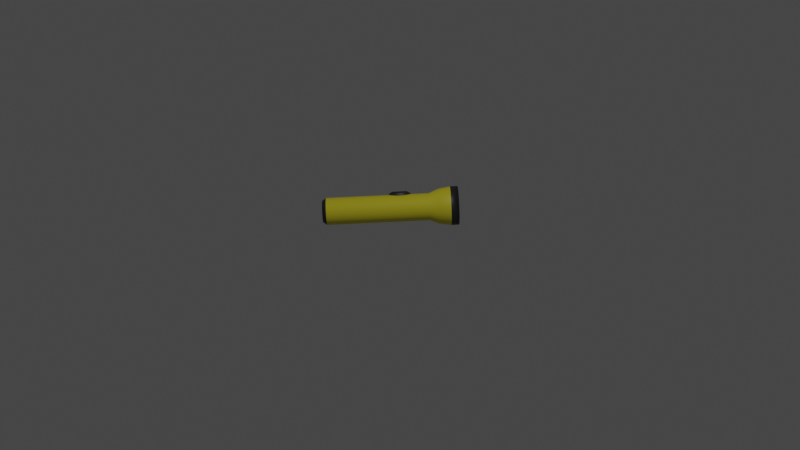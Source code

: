 # Source: flashlight.blend  (saved by Blender 3.3.6; exported with 4.5.12 LTS)
import bpy
from mathutils import Matrix  # noqa: F401  (used for matrix-valued properties, if any)

bpy.ops.wm.read_factory_settings(use_empty=True)
scene = bpy.context.scene
scene.name = 'Scene'

# ---- collections
col_collection = bpy.data.collections.new('Collection'); scene.collection.children.link(col_collection)

# ---- materials (node trees are filled in below, after node groups)
mat_plastic_yellow = bpy.data.materials.new('plastic_yellow')
mat_plastic_yellow.alpha_threshold = 0.0
mat_plastic_yellow.use_transparent_shadow = False
mat_plastic_yellow.roughness = 0.5
mat_plastic_yellow.line_color = (0.0, 0.0, 0.0, 1.0)
mat_plastic_black = bpy.data.materials.new('plastic_black')
mat_plastic_black.use_transparent_shadow = False
mat_lense = bpy.data.materials.new('lense')
mat_lense.use_transparent_shadow = False

# ---- material node trees
mat_plastic_yellow.use_nodes = True; mat_plastic_yellow.node_tree.nodes.clear()
_N = mat_plastic_yellow.node_tree.nodes; _L = mat_plastic_yellow.node_tree.links
n0 = _N.new('ShaderNodeOutputMaterial'); n0.name = 'Material Output'; n0.location = (300, 300)
n1 = _N.new('ShaderNodeBsdfPrincipled'); n1.name = 'Principled BSDF'; n1.location = (10, 300)
n1.distribution = 'GGX'
n1.subsurface_method = 'RANDOM_WALK_SKIN'
n1.inputs[0].default_value = (0.8, 0.7013, 0.02602, 1.0)
n1.inputs[3].default_value = 1.45
n1.inputs[27].default_value = (0.0, 0.0, 0.0, 1.0)
n1.inputs[28].default_value = 1.0
_L.new(n1.outputs[0], n0.inputs[0])
n0.is_active_output = True
mat_plastic_black.use_nodes = True; mat_plastic_black.node_tree.nodes.clear()
_N = mat_plastic_black.node_tree.nodes; _L = mat_plastic_black.node_tree.links
n0 = _N.new('ShaderNodeBsdfPrincipled'); n0.name = 'Principled BSDF'; n0.location = (10, 300)
n0.distribution = 'GGX'
n0.subsurface_method = 'RANDOM_WALK_SKIN'
n0.inputs[0].default_value = (0.02539, 0.02539, 0.02539, 1.0)
n0.inputs[3].default_value = 1.45
n0.inputs[27].default_value = (0.0, 0.0, 0.0, 1.0)
n0.inputs[28].default_value = 1.0
n1 = _N.new('ShaderNodeOutputMaterial'); n1.name = 'Material Output'; n1.location = (300, 300)
_L.new(n0.outputs[0], n1.inputs[0])
n1.is_active_output = True
mat_lense.use_nodes = True; mat_lense.node_tree.nodes.clear()
_N = mat_lense.node_tree.nodes; _L = mat_lense.node_tree.links
n0 = _N.new('ShaderNodeBsdfPrincipled'); n0.name = 'Principled BSDF'; n0.location = (10, 300)
n0.distribution = 'GGX'
n0.subsurface_method = 'RANDOM_WALK_SKIN'
n0.inputs[0].default_value = (0.8, 0.7592, 0.4845, 1.0)
n0.inputs[3].default_value = 1.45
n0.inputs[27].default_value = (0.0, 0.0, 0.0, 1.0)
n0.inputs[28].default_value = 1.0
n1 = _N.new('ShaderNodeOutputMaterial'); n1.name = 'Material Output'; n1.location = (300, 300)
_L.new(n0.outputs[0], n1.inputs[0])
n1.is_active_output = True

# ---- world
world_world = bpy.data.worlds.new('World'); scene.world = world_world
world_world.use_nodes = True; world_world.node_tree.nodes.clear()
_N = world_world.node_tree.nodes; _L = world_world.node_tree.links
n0 = _N.new('ShaderNodeOutputWorld'); n0.name = 'World Output'; n0.location = (300, 300)
n1 = _N.new('ShaderNodeBackground'); n1.name = 'Background'; n1.location = (10, 300)
n1.inputs[0].default_value = (0.05088, 0.05088, 0.05088, 1.0)
_L.new(n1.outputs[0], n0.inputs[0])
n0.is_active_output = True
world_world.color = (0.05088, 0.05088, 0.05088)
world_world.use_sun_shadow = False
world_world.sun_shadow_jitter_overblur = 0.0

# ---- cameras
cam_camera_001 = bpy.data.cameras.new('Camera.001')
cam_camera_001.clip_end = 100.0
cam_camera_001.ortho_scale = 7.314

# ---- lights
light_light = bpy.data.lights.new('Light', 'POINT')
light_light.transmission_factor = 0.0
light_light.energy = 1000.0
light_light.shadow_soft_size = 0.1
light_light.shadow_maximum_resolution = 0.006
light_light.use_absolute_resolution = True

# ---- meshes
me_cube = bpy.data.meshes.new('Cube')
me_cube.from_pydata([(0.02679, 0.06467, 0.15), (0.02679, 0.06467, -0.38), (0.01366, 0.06865, 0.15), (0.01366, 0.06865, -0.38), (1.185e-08, 0.07, 0.15), (1.185e-08, 0.07, -0.38), (0.03889, 0.0582, -0.38), (0.03889, 0.0582, 0.15), (0.0495, 0.0495, -0.38), (0.0495, 0.0495, 0.15), (0.0582, 0.03889, -0.38), (0.0582, 0.03889, 0.15), (0.06467, 0.02679, -0.38), (0.06467, 0.02679, 0.15), (0.06865, 0.01366, -0.38), (0.06865, 0.01366, 0.15), (0.07, 1.173e-09, -0.38), (0.07, 1.173e-09, 0.15), (0.06865, -0.01366, -0.38), (0.06865, -0.01366, 0.15), (0.06467, -0.02679, -0.38), (0.06467, -0.02679, 0.15), (0.0582, -0.03889, -0.38), (0.0582, -0.03889, 0.15), (0.0495, -0.0495, -0.38), (0.0495, -0.0495, 0.15), (0.03889, -0.0582, -0.38), (0.03889, -0.0582, 0.15), (0.02679, -0.06467, -0.38), (0.02679, -0.06467, 0.15), (0.01366, -0.06865, -0.38), (0.01366, -0.06865, 0.15), (1.185e-08, -0.07, -0.38), (1.185e-08, -0.07, 0.15), (-0.01366, -0.06865, -0.38), (-0.01366, -0.06865, 0.15), (-0.02679, -0.06467, -0.38), (-0.02679, -0.06467, 0.15), (-0.03889, -0.0582, -0.38), (-0.03889, -0.0582, 0.15), (-0.0495, -0.0495, -0.38), (-0.0495, -0.0495, 0.15), (-0.0582, -0.03889, -0.38), (-0.0582, -0.03889, 0.15), (-0.06467, -0.02679, -0.38), (-0.06467, -0.02679, 0.15), (-0.06865, -0.01366, -0.38), (-0.06865, -0.01366, 0.15), (-0.07, 1.173e-09, -0.38), (-0.07, 1.173e-09, 0.15), (-0.06865, 0.01366, -0.38), (-0.06865, 0.01366, 0.15), (-0.06467, 0.02679, -0.38), (-0.06467, 0.02679, 0.15), (-0.0582, 0.03889, -0.38), (-0.0582, 0.03889, 0.15), (-0.0495, 0.0495, -0.38), (-0.0495, 0.0495, 0.15), (-0.03889, 0.0582, -0.38), (-0.03889, 0.0582, 0.15), (-0.02679, 0.06467, -0.38), (-0.02679, 0.06467, 0.15), (-0.01366, 0.06865, -0.38), (-0.01366, 0.06865, 0.15), (0.03827, 0.09239, 0.26), (0.01951, 0.09808, 0.26), (1.343e-08, 0.1, 0.26), (0.05556, 0.08315, 0.26), (0.07071, 0.07071, 0.26), (0.08315, 0.05556, 0.26), (0.09239, 0.03827, 0.26), (0.09808, 0.01951, 0.26), (0.1, 2.794e-10, 0.26), (0.09808, -0.01951, 0.26), (0.09239, -0.03827, 0.26), (0.08315, -0.05556, 0.26), (0.07071, -0.07071, 0.26), (0.05556, -0.08315, 0.26), (0.03827, -0.09239, 0.26), (0.01951, -0.09808, 0.26), (1.343e-08, -0.1, 0.26), (-0.01951, -0.09808, 0.26), (-0.03827, -0.09239, 0.26), (-0.05556, -0.08315, 0.26), (-0.07071, -0.07071, 0.26), (-0.08315, -0.05556, 0.26), (-0.09239, -0.03827, 0.26), (-0.09808, -0.01951, 0.26), (-0.1, 2.794e-10, 0.26), (-0.09808, 0.01951, 0.26), (-0.09239, 0.03827, 0.26), (-0.08315, 0.05556, 0.26), (-0.07071, 0.07071, 0.26), (-0.05556, 0.08315, 0.26), (-0.03827, 0.09239, 0.26), (-0.01951, 0.09808, 0.26), (0.08384, 0.03473, 0.2), (0.08901, 0.0177, 0.2), (0.0177, -0.08901, 0.2), (1.2e-08, -0.09075, 0.2), (-0.09075, 4.41e-10, 0.2), (-0.08901, 0.0177, 0.2), (0.03473, 0.08384, 0.2), (0.05042, 0.07546, 0.2), (0.07546, -0.05042, 0.2), (0.06417, -0.06417, 0.2), (-0.06417, -0.06417, 0.2), (-0.07546, -0.05042, 0.2), (-0.05042, 0.07546, 0.2), (-0.03473, 0.08384, 0.2), (0.09075, 4.41e-10, 0.2), (-0.0177, -0.08901, 0.2), (-0.08384, 0.03473, 0.2), (0.06417, 0.06417, 0.2), (0.05042, -0.07546, 0.2), (-0.08384, -0.03473, 0.2), (-0.0177, 0.08901, 0.2), (0.08901, -0.0177, 0.2), (-0.03473, -0.08384, 0.2), (-0.07546, 0.05042, 0.2), (0.0177, 0.08901, 0.2), (0.07546, 0.05042, 0.2), (0.03473, -0.08384, 0.2), (-0.08901, -0.0177, 0.2), (1.2e-08, 0.09075, 0.2), (0.08384, -0.03473, 0.2), (-0.05042, -0.07546, 0.2), (-0.06417, 0.06417, 0.2), (0.03827, 0.09239, 0.3), (0.01951, 0.09808, 0.3), (1.343e-08, 0.1, 0.3), (0.05556, 0.08315, 0.3), (0.07071, 0.07071, 0.3), (0.08315, 0.05556, 0.3), (0.09239, 0.03827, 0.3), (0.09808, 0.01951, 0.3), (0.1, 2.794e-10, 0.3), (0.09808, -0.01951, 0.3), (0.09239, -0.03827, 0.3), (0.08315, -0.05556, 0.3), (0.07071, -0.07071, 0.3), (0.05556, -0.08315, 0.3), (0.03827, -0.09239, 0.3), (0.01951, -0.09808, 0.3), (1.343e-08, -0.1, 0.3), (-0.01951, -0.09808, 0.3), (-0.03827, -0.09239, 0.3), (-0.05556, -0.08315, 0.3), (-0.07071, -0.07071, 0.3), (-0.08315, -0.05556, 0.3), (-0.09239, -0.03827, 0.3), (-0.09808, -0.01951, 0.3), (-0.1, 2.794e-10, 0.3), (-0.09808, 0.01951, 0.3), (-0.09239, 0.03827, 0.3), (-0.08315, 0.05556, 0.3), (-0.07071, 0.07071, 0.3), (-0.05556, 0.08315, 0.3), (-0.03827, 0.09239, 0.3), (-0.01951, 0.09808, 0.3), (0.03061, 0.07391, 0.28), (0.01561, 0.07846, 0.28), (1.491e-08, 0.08, 0.28), (0.04445, 0.06652, 0.28), (0.05657, 0.05657, 0.28), (0.06652, 0.04445, 0.28), (0.07391, 0.03061, 0.28), (0.07846, 0.01561, 0.28), (0.08, 2.235e-10, 0.28), (0.07846, -0.01561, 0.28), (0.07391, -0.03061, 0.28), (0.06652, -0.04445, 0.28), (0.05657, -0.05657, 0.28), (0.04445, -0.06652, 0.28), (0.03061, -0.07391, 0.28), (0.01561, -0.07846, 0.28), (1.491e-08, -0.08, 0.28), (-0.01561, -0.07846, 0.28), (-0.03061, -0.07391, 0.28), (-0.04445, -0.06652, 0.28), (-0.05657, -0.05657, 0.28), (-0.06652, -0.04445, 0.28), (-0.07391, -0.03061, 0.28), (-0.07846, -0.01561, 0.28), (-0.08, 2.235e-10, 0.28), (-0.07846, 0.01561, 0.28), (-0.07391, 0.03061, 0.28), (-0.06652, 0.04445, 0.28), (-0.05657, 0.05657, 0.28), (-0.04445, 0.06652, 0.28), (-0.03061, 0.07391, 0.28), (-0.01561, 0.07846, 0.28), (3.068e-08, -2.328e-10, 0.3), (-0.02143, 0.05174, -0.4), (-0.03111, 0.04656, -0.4), (-0.0396, 0.0396, -0.4), (-0.04656, 0.03111, -0.4), (-0.05174, 0.02143, -0.4), (-0.05492, 0.01093, -0.4), (-0.056, 1.358e-09, -0.4), (-0.05492, -0.01093, -0.4), (-0.05174, -0.02143, -0.4), (-0.04656, -0.03111, -0.4), (-0.0396, -0.0396, -0.4), (-0.03111, -0.04656, -0.4), (-0.02143, -0.05174, -0.4), (-0.01093, -0.05492, -0.4), (1.285e-08, -0.056, -0.4), (0.01093, -0.05492, -0.4), (0.02143, -0.05174, -0.4), (0.03111, -0.04656, -0.4), (0.0396, -0.0396, -0.4), (0.04656, -0.03111, -0.4), (0.05174, -0.02143, -0.4), (0.05492, -0.01093, -0.4), (0.056, 1.358e-09, -0.4), (0.05492, 0.01093, -0.4), (0.05174, 0.02143, -0.4), (0.04656, 0.03111, -0.4), (0.0396, 0.0396, -0.4), (0.03111, 0.04656, -0.4), (1.285e-08, 0.056, -0.4), (0.01093, 0.05492, -0.4), (0.02143, 0.05174, -0.4), (-0.01093, 0.05492, -0.4), (0.008036, -0.08523, 0.03617), (1.616e-08, -0.08523, 0.03915), (1.455e-08, -0.05135, 0.05593), (1.455e-08, -0.07508, 0.05593), (0.01148, -0.05135, 0.05167), (0.01148, -0.07508, 0.05167), (0.02121, -0.05135, 0.03955), (0.02121, -0.07508, 0.03955), (0.02772, -0.05135, 0.0214), (0.02772, -0.07508, 0.0214), (0.03, -0.05135, -1.283e-08), (0.03, -0.07508, -2.416e-09), (0.02772, -0.05135, -0.0214), (0.02772, -0.07508, -0.0214), (0.02121, -0.05135, -0.03955), (0.02121, -0.07508, -0.03955), (0.01148, -0.05135, -0.05167), (0.01148, -0.07508, -0.05167), (1.455e-08, -0.05135, -0.05593), (1.455e-08, -0.07508, -0.05593), (-0.01148, -0.05135, -0.05167), (-0.01148, -0.07508, -0.05167), (-0.02121, -0.05135, -0.03955), (-0.02121, -0.07508, -0.03955), (-0.02772, -0.05135, -0.0214), (-0.02772, -0.07508, -0.0214), (-0.03, -0.05135, -1.283e-08), (-0.03, -0.07508, -2.416e-09), (-0.02772, -0.05135, 0.0214), (-0.02772, -0.07508, 0.0214), (-0.02121, -0.05135, 0.03955), (-0.02121, -0.07508, 0.03955), (-0.01148, -0.05135, 0.05167), (-0.01148, -0.07508, 0.05167), (0.01485, -0.08523, 0.02768), (0.0194, -0.08523, 0.01498), (0.021, -0.08523, 5.5e-11), (0.0194, -0.08523, -0.01498), (0.01485, -0.08523, -0.02768), (0.008036, -0.08523, -0.03617), (1.616e-08, -0.08523, -0.03915), (-0.008036, -0.08523, -0.03617), (-0.01485, -0.08523, -0.02768), (-0.0194, -0.08523, -0.01498), (-0.021, -0.08523, 5.5e-11), (-0.0194, -0.08523, 0.01498), (-0.01485, -0.08523, 0.02768), (-0.008036, -0.08523, 0.03617)], [], [(5, 4, 2, 3), (3, 2, 0, 1), (1, 0, 7, 6), (6, 7, 9, 8), (8, 9, 11, 10), (10, 11, 13, 12), (12, 13, 15, 14), (14, 15, 17, 16), (16, 17, 19, 18), (18, 19, 21, 20), (20, 21, 23, 22), (22, 23, 25, 24), (24, 25, 27, 26), (26, 27, 29, 28), (28, 29, 31, 30), (30, 31, 33, 32), (32, 33, 35, 34), (34, 35, 37, 36), (36, 37, 39, 38), (38, 39, 41, 40), (40, 41, 43, 42), (42, 43, 45, 44), (44, 45, 47, 46), (46, 47, 49, 48), (48, 49, 51, 50), (50, 51, 53, 52), (52, 53, 55, 54), (54, 55, 57, 56), (56, 57, 59, 58), (58, 59, 61, 60), (97, 96, 70, 71), (60, 61, 63, 62), (62, 63, 4, 5), (1, 6, 220, 223), (66, 95, 159, 130), (99, 98, 79, 80), (101, 100, 88, 89), (103, 102, 64, 67), (105, 104, 75, 76), (107, 106, 84, 85), (109, 108, 93, 94), (110, 97, 71, 72), (111, 99, 80, 81), (112, 101, 89, 90), (113, 103, 67, 68), (114, 105, 76, 77), (115, 107, 85, 86), (116, 109, 94, 95), (117, 110, 72, 73), (118, 111, 81, 82), (119, 112, 90, 91), (102, 120, 65, 64), (121, 113, 68, 69), (122, 114, 77, 78), (123, 115, 86, 87), (124, 116, 95, 66), (120, 124, 66, 65), (125, 117, 73, 74), (126, 118, 82, 83), (127, 119, 91, 92), (96, 121, 69, 70), (98, 122, 78, 79), (100, 123, 87, 88), (104, 125, 74, 75), (106, 126, 83, 84), (108, 127, 92, 93), (59, 57, 127, 108), (41, 39, 126, 106), (23, 21, 125, 104), (49, 47, 123, 100), (31, 29, 122, 98), (13, 11, 121, 96), (57, 55, 119, 127), (39, 37, 118, 126), (21, 19, 117, 125), (2, 4, 124, 120), (4, 63, 116, 124), (47, 45, 115, 123), (29, 27, 114, 122), (11, 9, 113, 121), (0, 2, 120, 102), (55, 53, 112, 119), (37, 35, 111, 118), (19, 17, 110, 117), (63, 61, 109, 116), (45, 43, 107, 115), (27, 25, 105, 114), (9, 7, 103, 113), (53, 51, 101, 112), (35, 33, 99, 111), (17, 15, 97, 110), (61, 59, 108, 109), (43, 41, 106, 107), (25, 23, 104, 105), (7, 0, 102, 103), (51, 49, 100, 101), (33, 31, 98, 99), (15, 13, 96, 97), (153, 152, 184, 185), (83, 82, 146, 147), (70, 69, 133, 134), (84, 83, 147, 148), (71, 70, 134, 135), (85, 84, 148, 149), (72, 71, 135, 136), (86, 85, 149, 150), (73, 72, 136, 137), (87, 86, 150, 151), (74, 73, 137, 138), (88, 87, 151, 152), (75, 74, 138, 139), (89, 88, 152, 153), (76, 75, 139, 140), (90, 89, 153, 154), (77, 76, 140, 141), (91, 90, 154, 155), (78, 77, 141, 142), (64, 65, 129, 128), (92, 91, 155, 156), (79, 78, 142, 143), (65, 66, 130, 129), (93, 92, 156, 157), (80, 79, 143, 144), (67, 64, 128, 131), (94, 93, 157, 158), (81, 80, 144, 145), (68, 67, 131, 132), (95, 94, 158, 159), (82, 81, 145, 146), (69, 68, 132, 133), (160, 161, 192), (140, 139, 171, 172), (154, 153, 185, 186), (141, 140, 172, 173), (155, 154, 186, 187), (142, 141, 173, 174), (128, 129, 161, 160), (156, 155, 187, 188), (143, 142, 174, 175), (129, 130, 162, 161), (157, 156, 188, 189), (144, 143, 175, 176), (131, 128, 160, 163), (158, 157, 189, 190), (145, 144, 176, 177), (132, 131, 163, 164), (159, 158, 190, 191), (146, 145, 177, 178), (133, 132, 164, 165), (130, 159, 191, 162), (147, 146, 178, 179), (134, 133, 165, 166), (148, 147, 179, 180), (135, 134, 166, 167), (149, 148, 180, 181), (136, 135, 167, 168), (150, 149, 181, 182), (137, 136, 168, 169), (151, 150, 182, 183), (138, 137, 169, 170), (152, 151, 183, 184), (139, 138, 170, 171), (12, 14, 216, 217), (188, 187, 192), (175, 174, 192), (161, 162, 192), (189, 188, 192), (176, 175, 192), (163, 160, 192), (190, 189, 192), (177, 176, 192), (164, 163, 192), (191, 190, 192), (178, 177, 192), (165, 164, 192), (162, 191, 192), (179, 178, 192), (166, 165, 192), (180, 179, 192), (167, 166, 192), (181, 180, 192), (168, 167, 192), (182, 181, 192), (169, 168, 192), (183, 182, 192), (170, 169, 192), (184, 183, 192), (171, 170, 192), (185, 184, 192), (172, 171, 192), (186, 185, 192), (173, 172, 192), (187, 186, 192), (174, 173, 192), (56, 58, 194, 195), (38, 40, 203, 204), (20, 22, 212, 213), (3, 1, 223, 222), (5, 3, 222, 221), (46, 48, 199, 200), (28, 30, 208, 209), (10, 12, 217, 218), (54, 56, 195, 196), (36, 38, 204, 205), (18, 20, 213, 214), (62, 5, 221, 224), (44, 46, 200, 201), (26, 28, 209, 210), (8, 10, 218, 219), (52, 54, 196, 197), (34, 36, 205, 206), (16, 18, 214, 215), (60, 62, 224, 193), (42, 44, 201, 202), (24, 26, 210, 211), (6, 8, 219, 220), (50, 52, 197, 198), (32, 34, 206, 207), (14, 16, 215, 216), (58, 60, 193, 194), (40, 42, 202, 203), (22, 24, 211, 212), (222, 223, 220, 219, 218, 217, 216, 215, 214, 213, 212, 211, 210, 209, 208, 207, 206, 205, 204, 203, 202, 201, 200, 199, 198, 197, 196, 195, 194, 193, 224, 221), (30, 32, 207, 208), (48, 50, 198, 199), (248, 246, 266, 267), (227, 228, 230, 229), (242, 240, 263, 264), (229, 230, 232, 231), (236, 234, 260, 261), (231, 232, 234, 233), (230, 228, 226, 225), (233, 234, 236, 235), (228, 258, 272, 226), (235, 236, 238, 237), (256, 254, 270, 271), (237, 238, 240, 239), (250, 248, 267, 268), (239, 240, 242, 241), (244, 242, 264, 265), (241, 242, 244, 243), (238, 236, 261, 262), (243, 244, 246, 245), (232, 230, 225, 259), (245, 246, 248, 247), (258, 256, 271, 272), (247, 248, 250, 249), (252, 250, 268, 269), (249, 250, 252, 251), (246, 244, 265, 266), (251, 252, 254, 253), (240, 238, 262, 263), (253, 254, 256, 255), (234, 232, 259, 260), (225, 226, 272, 271, 270, 269, 268, 267, 266, 265, 264, 263, 262, 261, 260, 259), (255, 256, 258, 257), (254, 252, 269, 270), (257, 258, 228, 227)])
me_cube.polygons.foreach_set('use_smooth', [True] * 258)
me_cube.polygons.foreach_set('material_index', [0, 0, 0, 0, 0, 0, 0, 0, 0, 0, 0, 0, 0, 0, 0, 0, 0, 0, 0, 0, 0, 0, 0, 0, 0, 0, 0, 0, 0, 0, 0, 0, 0, 1, 1, 0, 0, 0, 0, 0, 0, 0, 0, 0, 0, 0, 0, 0, 0, 0, 0, 0, 0, 0, 0, 0, 0, 0, 0, 0, 0, 0, 0, 0, 0, 0, 0, 0, 0, 0, 0, 0, 0, 0, 0, 0, 0, 0, 0, 0, 0, 0, 0, 0, 0, 0, 0, 0, 0, 0, 0, 0, 0, 0, 0, 0, 0, 0, 1, 1, 1, 1, 1, 1, 1, 1, 1, 1, 1, 1, 1, 1, 1, 1, 1, 1, 1, 1, 1, 1, 1, 1, 1, 1, 1, 1, 1, 1, 1, 1, 2, 1, 1, 1, 1, 1, 1, 1, 1, 1, 1, 1, 1, 1, 1, 1, 1, 1, 1, 1, 1, 1, 1, 1, 1, 1, 1, 1, 1, 1, 1, 1, 1, 2, 2, 2, 2, 2, 2, 2, 2, 2, 2, 2, 2, 2, 2, 2, 2, 2, 2, 2, 2, 2, 2, 2, 2, 2, 2, 2, 2, 2, 2, 2, 1, 1, 1, 1, 1, 1, 1, 1, 1, 1, 1, 1, 1, 1, 1, 1, 1, 1, 1, 1, 1, 1, 1, 1, 1, 1, 1, 1, 1, 1, 1, 1, 1, 1, 1, 1, 1, 1, 1, 1, 1, 1, 1, 1, 1, 1, 1, 1, 1, 1, 1, 1, 1, 1, 1, 1, 1, 1, 1, 1, 1, 1, 1, 1])
_uv = me_cube.uv_layers.new(name='UVMap')
_uv.uv.foreach_set('vector', [1.0, 0.5, 1.0, 1.0, 0.9688, 1.0, 0.9688, 0.5, 0.9688, 0.5, 0.9688, 1.0, 0.9375, 1.0, 0.9375, 0.5, 0.9375, 0.5, 0.9375, 1.0, 0.9062, 1.0, 0.9062, 0.5, 0.9062, 0.5, 0.9062, 1.0, 0.875, 1.0, 0.875, 0.5, 0.875, 0.5, 0.875, 1.0, 0.8438, 1.0, 0.8438, 0.5, 0.8438, 0.5, 0.8438, 1.0, 0.8125, 1.0, 0.8125, 0.5, 0.8125, 0.5, 0.8125, 1.0, 0.7812, 1.0, 0.7812, 0.5, 0.7812, 0.5, 0.7812, 1.0, 0.75, 1.0, 0.75, 0.5, 0.75, 0.5, 0.75, 1.0, 0.7188, 1.0, 0.7188, 0.5, 0.7188, 0.5, 0.7188, 1.0, 0.6875, 1.0, 0.6875, 0.5, 0.6875, 0.5, 0.6875, 1.0, 0.6562, 1.0, 0.6562, 0.5, 0.6562, 0.5, 0.6562, 1.0, 0.625, 1.0, 0.625, 0.5, 0.625, 0.5, 0.625, 1.0, 0.5938, 1.0, 0.5938, 0.5, 0.5938, 0.5, 0.5938, 1.0, 0.5625, 1.0, 0.5625, 0.5, 0.5625, 0.5, 0.5625, 1.0, 0.5312, 1.0, 0.5312, 0.5, 0.5312, 0.5, 0.5312, 1.0, 0.5, 1.0, 0.5, 0.5, 0.5, 0.5, 0.5, 1.0, 0.4688, 1.0, 0.4688, 0.5, 0.4688, 0.5, 0.4688, 1.0, 0.4375, 1.0, 0.4375, 0.5, 0.4375, 0.5, 0.4375, 1.0, 0.4062, 1.0, 0.4062, 0.5, 0.4062, 0.5, 0.4062, 1.0, 0.375, 1.0, 0.375, 0.5, 0.375, 0.5, 0.375, 1.0, 0.3438, 1.0, 0.3438, 0.5, 0.3438, 0.5, 0.3438, 1.0, 0.3125, 1.0, 0.3125, 0.5, 0.3125, 0.5, 0.3125, 1.0, 0.2812, 1.0, 0.2812, 0.5, 0.2812, 0.5, 0.2812, 1.0, 0.25, 1.0, 0.25, 0.5, 0.25, 0.5, 0.25, 1.0, 0.2188, 1.0, 0.2188, 0.5, 0.2188, 0.5, 0.2188, 1.0, 0.1875, 1.0, 0.1875, 0.5, 0.1875, 0.5, 0.1875, 1.0, 0.1562, 1.0, 0.1562, 0.5, 0.1562, 0.5, 0.1562, 1.0, 0.125, 1.0, 0.125, 0.5, 0.125, 0.5, 0.125, 1.0, 0.09375, 1.0, 0.09375, 0.5, 0.09375, 0.5, 0.09375, 1.0, 0.0625, 1.0, 0.0625, 0.5, 0.7812, 1.0, 0.8125, 1.0, 0.8125, 1.0, 0.7812, 1.0, 0.0625, 0.5, 0.0625, 1.0, 0.03125, 1.0, 0.03125, 0.5, 0.03125, 0.5, 0.03125, 1.0, 0.0, 1.0, 0.0, 0.5, 0.9375, 0.5, 0.9062, 0.5, 0.9062, 0.5, 0.9375, 0.5, 0.0, 1.0, 0.03125, 1.0, 0.03125, 1.0, 0.0, 1.0, 0.5, 1.0, 0.5312, 1.0, 0.5312, 1.0, 0.5, 1.0, 0.2187, 1.0, 0.25, 1.0, 0.25, 1.0, 0.2188, 1.0, 0.9062, 1.0, 0.9375, 1.0, 0.9375, 1.0, 0.9062, 1.0, 0.625, 1.0, 0.6562, 1.0, 0.6562, 1.0, 0.625, 1.0, 0.3438, 1.0, 0.375, 1.0, 0.375, 1.0, 0.3438, 1.0, 0.0625, 1.0, 0.09375, 1.0, 0.09375, 1.0, 0.0625, 1.0, 0.75, 1.0, 0.7812, 1.0, 0.7812, 1.0, 0.75, 1.0, 0.4688, 1.0, 0.5, 1.0, 0.5, 1.0, 0.4688, 1.0, 0.1875, 1.0, 0.2187, 1.0, 0.2188, 1.0, 0.1875, 1.0, 0.875, 1.0, 0.9062, 1.0, 0.9062, 1.0, 0.875, 1.0, 0.5937, 1.0, 0.625, 1.0, 0.625, 1.0, 0.5938, 1.0, 0.3125, 1.0, 0.3438, 1.0, 0.3438, 1.0, 0.3125, 1.0, 0.03125, 1.0, 0.0625, 1.0, 0.0625, 1.0, 0.03125, 1.0, 0.7187, 1.0, 0.75, 1.0, 0.75, 1.0, 0.7188, 1.0, 0.4375, 1.0, 0.4688, 1.0, 0.4688, 1.0, 0.4375, 1.0, 0.1562, 1.0, 0.1875, 1.0, 0.1875, 1.0, 0.1562, 1.0, 0.9375, 1.0, 0.9688, 1.0, 0.9688, 1.0, 0.9375, 1.0, 0.8438, 1.0, 0.875, 1.0, 0.875, 1.0, 0.8438, 1.0, 0.5625, 1.0, 0.5937, 1.0, 0.5938, 1.0, 0.5625, 1.0, 0.2812, 1.0, 0.3125, 1.0, 0.3125, 1.0, 0.2812, 1.0, 0.0, 1.0, 0.03125, 1.0, 0.03125, 1.0, 0.0, 1.0, 0.9688, 1.0, 1.0, 1.0, 1.0, 1.0, 0.9688, 1.0, 0.6875, 1.0, 0.7187, 1.0, 0.7188, 1.0, 0.6875, 1.0, 0.4062, 1.0, 0.4375, 1.0, 0.4375, 1.0, 0.4062, 1.0, 0.125, 1.0, 0.1562, 1.0, 0.1562, 1.0, 0.125, 1.0, 0.8125, 1.0, 0.8438, 1.0, 0.8438, 1.0, 0.8125, 1.0, 0.5312, 1.0, 0.5625, 1.0, 0.5625, 1.0, 0.5312, 1.0, 0.25, 1.0, 0.2812, 1.0, 0.2812, 1.0, 0.25, 1.0, 0.6562, 1.0, 0.6875, 1.0, 0.6875, 1.0, 0.6562, 1.0, 0.375, 1.0, 0.4062, 1.0, 0.4062, 1.0, 0.375, 1.0, 0.09375, 1.0, 0.125, 1.0, 0.125, 1.0, 0.09375, 1.0, 0.09375, 1.0, 0.125, 1.0, 0.125, 1.0, 0.09375, 1.0, 0.375, 1.0, 0.4062, 1.0, 0.4062, 1.0, 0.375, 1.0, 0.6562, 1.0, 0.6875, 1.0, 0.6875, 1.0, 0.6562, 1.0, 0.25, 1.0, 0.2812, 1.0, 0.2812, 1.0, 0.25, 1.0, 0.5312, 1.0, 0.5625, 1.0, 0.5625, 1.0, 0.5312, 1.0, 0.8125, 1.0, 0.8438, 1.0, 0.8438, 1.0, 0.8125, 1.0, 0.125, 1.0, 0.1562, 1.0, 0.1562, 1.0, 0.125, 1.0, 0.4062, 1.0, 0.4375, 1.0, 0.4375, 1.0, 0.4062, 1.0, 0.6875, 1.0, 0.7188, 1.0, 0.7187, 1.0, 0.6875, 1.0, 0.9688, 1.0, 1.0, 1.0, 1.0, 1.0, 0.9688, 1.0, 0.0, 1.0, 0.03125, 1.0, 0.03125, 1.0, 0.0, 1.0, 0.2812, 1.0, 0.3125, 1.0, 0.3125, 1.0, 0.2812, 1.0, 0.5625, 1.0, 0.5938, 1.0, 0.5937, 1.0, 0.5625, 1.0, 0.8438, 1.0, 0.875, 1.0, 0.875, 1.0, 0.8438, 1.0, 0.9375, 1.0, 0.9688, 1.0, 0.9688, 1.0, 0.9375, 1.0, 0.1562, 1.0, 0.1875, 1.0, 0.1875, 1.0, 0.1562, 1.0, 0.4375, 1.0, 0.4688, 1.0, 0.4688, 1.0, 0.4375, 1.0, 0.7188, 1.0, 0.75, 1.0, 0.75, 1.0, 0.7187, 1.0, 0.03125, 1.0, 0.0625, 1.0, 0.0625, 1.0, 0.03125, 1.0, 0.3125, 1.0, 0.3438, 1.0, 0.3438, 1.0, 0.3125, 1.0, 0.5938, 1.0, 0.625, 1.0, 0.625, 1.0, 0.5937, 1.0, 0.875, 1.0, 0.9062, 1.0, 0.9062, 1.0, 0.875, 1.0, 0.1875, 1.0, 0.2188, 1.0, 0.2187, 1.0, 0.1875, 1.0, 0.4688, 1.0, 0.5, 1.0, 0.5, 1.0, 0.4688, 1.0, 0.75, 1.0, 0.7812, 1.0, 0.7812, 1.0, 0.75, 1.0, 0.0625, 1.0, 0.09375, 1.0, 0.09375, 1.0, 0.0625, 1.0, 0.3438, 1.0, 0.375, 1.0, 0.375, 1.0, 0.3438, 1.0, 0.625, 1.0, 0.6562, 1.0, 0.6562, 1.0, 0.625, 1.0, 0.9062, 1.0, 0.9375, 1.0, 0.9375, 1.0, 0.9062, 1.0, 0.2188, 1.0, 0.25, 1.0, 0.25, 1.0, 0.2187, 1.0, 0.5, 1.0, 0.5312, 1.0, 0.5312, 1.0, 0.5, 1.0, 0.7812, 1.0, 0.8125, 1.0, 0.8125, 1.0, 0.7812, 1.0, 0.2188, 1.0, 0.25, 1.0, 0.25, 1.0, 0.2188, 1.0, 0.4062, 1.0, 0.4375, 1.0, 0.4375, 1.0, 0.4062, 1.0, 0.8125, 1.0, 0.8438, 1.0, 0.8438, 1.0, 0.8125, 1.0, 0.375, 1.0, 0.4062, 1.0, 0.4062, 1.0, 0.375, 1.0, 0.7812, 1.0, 0.8125, 1.0, 0.8125, 1.0, 0.7812, 1.0, 0.3438, 1.0, 0.375, 1.0, 0.375, 1.0, 0.3438, 1.0, 0.75, 1.0, 0.7812, 1.0, 0.7812, 1.0, 0.75, 1.0, 0.3125, 1.0, 0.3438, 1.0, 0.3438, 1.0, 0.3125, 1.0, 0.7188, 1.0, 0.75, 1.0, 0.75, 1.0, 0.7188, 1.0, 0.2812, 1.0, 0.3125, 1.0, 0.3125, 1.0, 0.2812, 1.0, 0.6875, 1.0, 0.7188, 1.0, 0.7188, 1.0, 0.6875, 1.0, 0.25, 1.0, 0.2812, 1.0, 0.2812, 1.0, 0.25, 1.0, 0.6562, 1.0, 0.6875, 1.0, 0.6875, 1.0, 0.6562, 1.0, 0.2188, 1.0, 0.25, 1.0, 0.25, 1.0, 0.2188, 1.0, 0.625, 1.0, 0.6562, 1.0, 0.6562, 1.0, 0.625, 1.0, 0.1875, 1.0, 0.2188, 1.0, 0.2188, 1.0, 0.1875, 1.0, 0.5938, 1.0, 0.625, 1.0, 0.625, 1.0, 0.5938, 1.0, 0.1562, 1.0, 0.1875, 1.0, 0.1875, 1.0, 0.1562, 1.0, 0.5625, 1.0, 0.5938, 1.0, 0.5938, 1.0, 0.5625, 1.0, 0.9375, 1.0, 0.9688, 1.0, 0.9688, 1.0, 0.9375, 1.0, 0.125, 1.0, 0.1562, 1.0, 0.1562, 1.0, 0.125, 1.0, 0.5312, 1.0, 0.5625, 1.0, 0.5625, 1.0, 0.5312, 1.0, 0.9688, 1.0, 1.0, 1.0, 1.0, 1.0, 0.9688, 1.0, 0.09375, 1.0, 0.125, 1.0, 0.125, 1.0, 0.09375, 1.0, 0.5, 1.0, 0.5312, 1.0, 0.5312, 1.0, 0.5, 1.0, 0.9062, 1.0, 0.9375, 1.0, 0.9375, 1.0, 0.9062, 1.0, 0.0625, 1.0, 0.09375, 1.0, 0.09375, 1.0, 0.0625, 1.0, 0.4688, 1.0, 0.5, 1.0, 0.5, 1.0, 0.4688, 1.0, 0.875, 1.0, 0.9062, 1.0, 0.9062, 1.0, 0.875, 1.0, 0.03125, 1.0, 0.0625, 1.0, 0.0625, 1.0, 0.03125, 1.0, 0.4375, 1.0, 0.4688, 1.0, 0.4688, 1.0, 0.4375, 1.0, 0.8438, 1.0, 0.875, 1.0, 0.875, 1.0, 0.8438, 1.0, 0.9375, 1.0, 0.9688, 1.0, 0.9375, 1.0, 0.625, 1.0, 0.6562, 1.0, 0.6562, 1.0, 0.625, 1.0, 0.1875, 1.0, 0.2188, 1.0, 0.2188, 1.0, 0.1875, 1.0, 0.5938, 1.0, 0.625, 1.0, 0.625, 1.0, 0.5938, 1.0, 0.1562, 1.0, 0.1875, 1.0, 0.1875, 1.0, 0.1562, 1.0, 0.5625, 1.0, 0.5938, 1.0, 0.5938, 1.0, 0.5625, 1.0, 0.9375, 1.0, 0.9688, 1.0, 0.9688, 1.0, 0.9375, 1.0, 0.125, 1.0, 0.1562, 1.0, 0.1562, 1.0, 0.125, 1.0, 0.5312, 1.0, 0.5625, 1.0, 0.5625, 1.0, 0.5312, 1.0, 0.9688, 1.0, 1.0, 1.0, 1.0, 1.0, 0.9688, 1.0, 0.09375, 1.0, 0.125, 1.0, 0.125, 1.0, 0.09375, 1.0, 0.5, 1.0, 0.5312, 1.0, 0.5312, 1.0, 0.5, 1.0, 0.9062, 1.0, 0.9375, 1.0, 0.9375, 1.0, 0.9062, 1.0, 0.0625, 1.0, 0.09375, 1.0, 0.09375, 1.0, 0.0625, 1.0, 0.4688, 1.0, 0.5, 1.0, 0.5, 1.0, 0.4688, 1.0, 0.875, 1.0, 0.9062, 1.0, 0.9062, 1.0, 0.875, 1.0, 0.03125, 1.0, 0.0625, 1.0, 0.0625, 1.0, 0.03125, 1.0, 0.4375, 1.0, 0.4688, 1.0, 0.4688, 1.0, 0.4375, 1.0, 0.8438, 1.0, 0.875, 1.0, 0.875, 1.0, 0.8438, 1.0, 0.0, 1.0, 0.03125, 1.0, 0.03125, 1.0, 0.0, 1.0, 0.4062, 1.0, 0.4375, 1.0, 0.4375, 1.0, 0.4062, 1.0, 0.8125, 1.0, 0.8438, 1.0, 0.8438, 1.0, 0.8125, 1.0, 0.375, 1.0, 0.4062, 1.0, 0.4062, 1.0, 0.375, 1.0, 0.7812, 1.0, 0.8125, 1.0, 0.8125, 1.0, 0.7812, 1.0, 0.3438, 1.0, 0.375, 1.0, 0.375, 1.0, 0.3438, 1.0, 0.75, 1.0, 0.7812, 1.0, 0.7812, 1.0, 0.75, 1.0, 0.3125, 1.0, 0.3438, 1.0, 0.3438, 1.0, 0.3125, 1.0, 0.7188, 1.0, 0.75, 1.0, 0.75, 1.0, 0.7188, 1.0, 0.2812, 1.0, 0.3125, 1.0, 0.3125, 1.0, 0.2812, 1.0, 0.6875, 1.0, 0.7188, 1.0, 0.7188, 1.0, 0.6875, 1.0, 0.25, 1.0, 0.2812, 1.0, 0.2812, 1.0, 0.25, 1.0, 0.6562, 1.0, 0.6875, 1.0, 0.6875, 1.0, 0.6562, 1.0, 0.8125, 0.5, 0.7812, 0.5, 0.7812, 0.5, 0.8125, 0.5, 0.125, 1.0, 0.1562, 1.0, 0.125, 1.0, 0.5312, 1.0, 0.5625, 1.0, 0.5312, 1.0, 0.9688, 1.0, 1.0, 1.0, 0.9688, 1.0, 0.09375, 1.0, 0.125, 1.0, 0.09375, 1.0, 0.5, 1.0, 0.5312, 1.0, 0.5, 1.0, 0.9062, 1.0, 0.9375, 1.0, 0.9062, 1.0, 0.0625, 1.0, 0.09375, 1.0, 0.0625, 1.0, 0.4688, 1.0, 0.5, 1.0, 0.4688, 1.0, 0.875, 1.0, 0.9062, 1.0, 0.875, 1.0, 0.03125, 1.0, 0.0625, 1.0, 0.03125, 1.0, 0.4375, 1.0, 0.4688, 1.0, 0.4375, 1.0, 0.8438, 1.0, 0.875, 1.0, 0.8438, 1.0, 0.0, 1.0, 0.03125, 1.0, 0.0, 1.0, 0.4062, 1.0, 0.4375, 1.0, 0.4062, 1.0, 0.8125, 1.0, 0.8438, 1.0, 0.8125, 1.0, 0.375, 1.0, 0.4062, 1.0, 0.375, 1.0, 0.7812, 1.0, 0.8125, 1.0, 0.7812, 1.0, 0.3438, 1.0, 0.375, 1.0, 0.3438, 1.0, 0.75, 1.0, 0.7812, 1.0, 0.75, 1.0, 0.3125, 1.0, 0.3438, 1.0, 0.3125, 1.0, 0.7188, 1.0, 0.75, 1.0, 0.7188, 1.0, 0.2812, 1.0, 0.3125, 1.0, 0.2812, 1.0, 0.6875, 1.0, 0.7188, 1.0, 0.6875, 1.0, 0.25, 1.0, 0.2812, 1.0, 0.25, 1.0, 0.6562, 1.0, 0.6875, 1.0, 0.6562, 1.0, 0.2188, 1.0, 0.25, 1.0, 0.2188, 1.0, 0.625, 1.0, 0.6562, 1.0, 0.625, 1.0, 0.1875, 1.0, 0.2188, 1.0, 0.1875, 1.0, 0.5938, 1.0, 0.625, 1.0, 0.5938, 1.0, 0.1562, 1.0, 0.1875, 1.0, 0.1562, 1.0, 0.5625, 1.0, 0.5938, 1.0, 0.5625, 1.0, 0.125, 0.5, 0.09375, 0.5, 0.09375, 0.5, 0.125, 0.5, 0.4062, 0.5, 0.375, 0.5, 0.375, 0.5, 0.4062, 0.5, 0.6875, 0.5, 0.6562, 0.5, 0.6562, 0.5, 0.6875, 0.5, 0.9688, 0.5, 0.9375, 0.5, 0.9375, 0.5, 0.9688, 0.5, 1.0, 0.5, 0.9688, 0.5, 0.9688, 0.5, 1.0, 0.5, 0.2812, 0.5, 0.25, 0.5, 0.25, 0.5, 0.2812, 0.5, 0.5625, 0.5, 0.5312, 0.5, 0.5312, 0.5, 0.5625, 0.5, 0.8438, 0.5, 0.8125, 0.5, 0.8125, 0.5, 0.8438, 0.5, 0.1562, 0.5, 0.125, 0.5, 0.125, 0.5, 0.1562, 0.5, 0.4375, 0.5, 0.4062, 0.5, 0.4062, 0.5, 0.4375, 0.5, 0.7188, 0.5, 0.6875, 0.5, 0.6875, 0.5, 0.7188, 0.5, 0.03125, 0.5, 0.0, 0.5, 0.0, 0.5, 0.03125, 0.5, 0.3125, 0.5, 0.2812, 0.5, 0.2812, 0.5, 0.3125, 0.5, 0.5938, 0.5, 0.5625, 0.5, 0.5625, 0.5, 0.5938, 0.5, 0.875, 0.5, 0.8438, 0.5, 0.8438, 0.5, 0.875, 0.5, 0.1875, 0.5, 0.1562, 0.5, 0.1562, 0.5, 0.1875, 0.5, 0.4688, 0.5, 0.4375, 0.5, 0.4375, 0.5, 0.4688, 0.5, 0.75, 0.5, 0.7188, 0.5, 0.7188, 0.5, 0.75, 0.5, 0.0625, 0.5, 0.03125, 0.5, 0.03125, 0.5, 0.0625, 0.5, 0.3438, 0.5, 0.3125, 0.5, 0.3125, 0.5, 0.3438, 0.5, 0.625, 0.5, 0.5938, 0.5, 0.5938, 0.5, 0.625, 0.5, 0.9062, 0.5, 0.875, 0.5, 0.875, 0.5, 0.9062, 0.5, 0.2188, 0.5, 0.1875, 0.5, 0.1875, 0.5, 0.2188, 0.5, 0.5, 0.5, 0.4688, 0.5, 0.4688, 0.5, 0.5, 0.5, 0.7812, 0.5, 0.75, 0.5, 0.75, 0.5, 0.7812, 0.5, 0.09375, 0.5, 0.0625, 0.5, 0.0625, 0.5, 0.09375, 0.5, 0.375, 0.5, 0.3438, 0.5, 0.3438, 0.5, 0.375, 0.5, 0.6562, 0.5, 0.625, 0.5, 0.625, 0.5, 0.6562, 0.5, 0.7968, 0.4854, 0.8418, 0.4717, 0.8833, 0.4496, 0.9197, 0.4197, 0.9496, 0.3833, 0.9717, 0.3418, 0.9854, 0.2968, 0.99, 0.25, 0.9854, 0.2032, 0.9717, 0.1582, 0.9496, 0.1167, 0.9197, 0.08029, 0.8833, 0.05045, 0.8418, 0.02827, 0.7968, 0.01461, 0.75, 0.01, 0.7032, 0.01461, 0.6582, 0.02827, 0.6167, 0.05045, 0.5803, 0.08029, 0.5504, 0.1167, 0.5283, 0.1582, 0.5146, 0.2032, 0.51, 0.25, 0.5146, 0.2968, 0.5283, 0.3418, 0.5504, 0.3833, 0.5803, 0.4197, 0.6167, 0.4496, 0.6582, 0.4717, 0.7032, 0.4854, 0.75, 0.49, 0.5312, 0.5, 0.5, 0.5, 0.5, 0.5, 0.5312, 0.5, 0.25, 0.5, 0.2188, 0.5, 0.2188, 0.5, 0.25, 0.5, 0.375, 1.0, 0.4375, 1.0, 0.4375, 1.0, 0.375, 1.0, 1.0, 0.5, 1.0, 1.0, 0.9375, 1.0, 0.9375, 0.5, 0.5625, 1.0, 0.625, 1.0, 0.625, 1.0, 0.5625, 1.0, 0.9375, 0.5, 0.9375, 1.0, 0.875, 1.0, 0.875, 0.5, 0.75, 1.0, 0.8125, 1.0, 0.8125, 1.0, 0.75, 1.0, 0.875, 0.5, 0.875, 1.0, 0.8125, 1.0, 0.8125, 0.5, 0.9375, 1.0, 1.0, 1.0, 1.0, 1.0, 0.9375, 1.0, 0.8125, 0.5, 0.8125, 1.0, 0.75, 1.0, 0.75, 0.5, 0.0, 1.0, 0.0625, 1.0, 0.0625, 1.0, 0.0, 1.0, 0.75, 0.5, 0.75, 1.0, 0.6875, 1.0, 0.6875, 0.5, 0.125, 1.0, 0.1875, 1.0, 0.1875, 1.0, 0.125, 1.0, 0.6875, 0.5, 0.6875, 1.0, 0.625, 1.0, 0.625, 0.5, 0.3125, 1.0, 0.375, 1.0, 0.375, 1.0, 0.3125, 1.0, 0.625, 0.5, 0.625, 1.0, 0.5625, 1.0, 0.5625, 0.5, 0.5, 1.0, 0.5625, 1.0, 0.5625, 1.0, 0.5, 1.0, 0.5625, 0.5, 0.5625, 1.0, 0.5, 1.0, 0.5, 0.5, 0.6875, 1.0, 0.75, 1.0, 0.75, 1.0, 0.6875, 1.0, 0.5, 0.5, 0.5, 1.0, 0.4375, 1.0, 0.4375, 0.5, 0.875, 1.0, 0.9375, 1.0, 0.9375, 1.0, 0.875, 1.0, 0.4375, 0.5, 0.4375, 1.0, 0.375, 1.0, 0.375, 0.5, 0.0625, 1.0, 0.125, 1.0, 0.125, 1.0, 0.0625, 1.0, 0.375, 0.5, 0.375, 1.0, 0.3125, 1.0, 0.3125, 0.5, 0.25, 1.0, 0.3125, 1.0, 0.3125, 1.0, 0.25, 1.0, 0.3125, 0.5, 0.3125, 1.0, 0.25, 1.0, 0.25, 0.5, 0.4375, 1.0, 0.5, 1.0, 0.5, 1.0, 0.4375, 1.0, 0.25, 0.5, 0.25, 1.0, 0.1875, 1.0, 0.1875, 0.5, 0.625, 1.0, 0.6875, 1.0, 0.6875, 1.0, 0.625, 1.0, 0.1875, 0.5, 0.1875, 1.0, 0.125, 1.0, 0.125, 0.5, 0.8125, 1.0, 0.875, 1.0, 0.875, 1.0, 0.8125, 1.0, 0.9375, 1.0, 1.0, 1.0, 0.0625, 1.0, 0.125, 1.0, 0.1875, 1.0, 0.25, 1.0, 0.3125, 1.0, 0.375, 1.0, 0.4375, 1.0, 0.5, 1.0, 0.5625, 1.0, 0.625, 1.0, 0.6875, 1.0, 0.75, 1.0, 0.8125, 1.0, 0.875, 1.0, 0.125, 0.5, 0.125, 1.0, 0.0625, 1.0, 0.0625, 0.5, 0.1875, 1.0, 0.25, 1.0, 0.25, 1.0, 0.1875, 1.0, 0.0625, 0.5, 0.0625, 1.0, 0.0, 1.0, 0.0, 0.5])
me_cube.materials.append(mat_plastic_yellow)
me_cube.materials.append(mat_plastic_black)
me_cube.materials.append(mat_lense)
me_cube.use_mirror_vertex_groups = False
me_cube.update()

# ---- objects
ob_cube = bpy.data.objects.new('Cube', me_cube)
ob_light = bpy.data.objects.new('Light', light_light)
ob_camera_001 = bpy.data.objects.new('Camera.001', cam_camera_001)

# ---- transforms, parenting, visibility, modifiers, constraints
ob_cube.location = (-4.738, 0.0, 0.08896)
ob_cube.rotation_euler = (-1.524, -0.0, 0.0)
ob_cube.lock_rotations_4d = False
ob_cube.empty_display_type = 'ARROWS'
ob_cube.lineart.crease_threshold = 0.0
ob_light.location = (4.076, 1.005, 5.904)
ob_light.rotation_euler = (0.6503, 0.05522, 1.866)
ob_light.lock_rotations_4d = False
ob_light.empty_display_type = 'ARROWS'
ob_light.color = (0.0, 0.0, 0.0, 0.0)
ob_light.lineart.crease_threshold = 0.0
ob_camera_001.location = (1.0, 0.0, 0.0)
ob_camera_001.rotation_euler = (1.571, 0.0, 1.571)
ob_camera_001.lock_rotations_4d = False
ob_camera_001.empty_display_type = 'ARROWS'
ob_camera_001.color = (0.0, 0.0, 0.0, 0.0)
ob_camera_001.display_type = 'WIRE'
ob_camera_001.lineart.crease_threshold = 0.0

# ---- collection membership
col_collection.objects.link(ob_cube)
col_collection.objects.link(ob_light)
col_collection.objects.link(ob_camera_001)

# ---- scene / render settings (as saved in the file)
scene.camera = ob_camera_001
scene.frame_start = 1; scene.frame_end = 250; scene.frame_set(5)
scene.render.engine = 'BLENDER_EEVEE_NEXT'
scene.cycles.sampling_pattern = 'TABULATED_SOBOL'
scene.cycles.use_light_tree = False
scene.view_settings.view_transform = 'Filmic'
bpy.context.view_layer.update()
